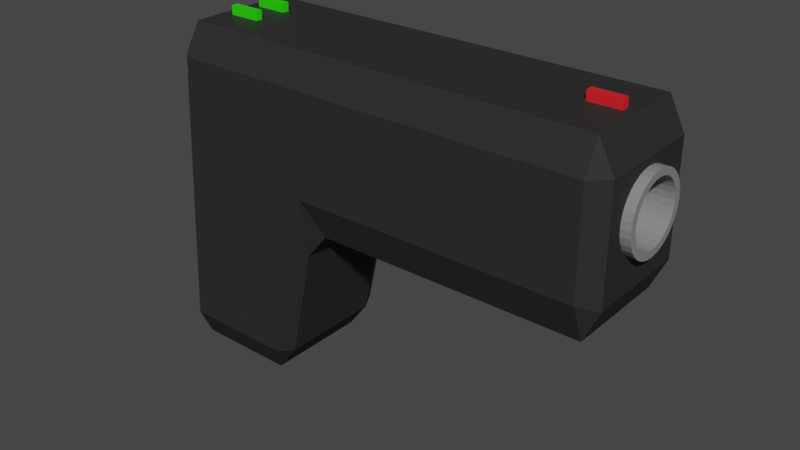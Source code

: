 # Source: pistola.blend  (saved by Blender 3.6.11; exported with 4.5.12 LTS)
import bpy
from mathutils import Matrix  # noqa: F401  (used for matrix-valued properties, if any)

bpy.ops.wm.read_factory_settings(use_empty=True)
scene = bpy.context.scene
scene.name = 'Scene'

# ---- collections
col_collection = bpy.data.collections.new('Collection'); scene.collection.children.link(col_collection)

# ---- materials (node trees are filled in below, after node groups)
mat_pistola_corpo = bpy.data.materials.new('Pistola_corpo')
mat_pistola_corpo.alpha_threshold = 0.0
mat_pistola_corpo.use_transparent_shadow = False
mat_pistola_corpo.roughness = 0.5
mat_pistola_corpo.line_color = (0.0, 0.0, 0.0, 1.0)
mat_pistola_detalhes = bpy.data.materials.new('Pistola_detalhes')
mat_pistola_detalhes.use_transparent_shadow = False
mat_pistola_miras = bpy.data.materials.new('Pistola_miras')
mat_pistola_miras.use_transparent_shadow = False
mat_pistola_miras2 = bpy.data.materials.new('Pistola_miras2')
mat_pistola_miras2.use_transparent_shadow = False

# ---- material node trees
mat_pistola_corpo.use_nodes = True; mat_pistola_corpo.node_tree.nodes.clear()
_N = mat_pistola_corpo.node_tree.nodes; _L = mat_pistola_corpo.node_tree.links
n0 = _N.new('ShaderNodeOutputMaterial'); n0.name = 'Material Output'; n0.location = (300, 300)
n1 = _N.new('ShaderNodeBsdfPrincipled'); n1.name = 'Principled BSDF'; n1.location = (10, 300)
n1.distribution = 'GGX'
n1.subsurface_method = 'RANDOM_WALK_SKIN'
n1.inputs[0].default_value = (0.0291, 0.0291, 0.0291, 1.0)
n1.inputs[3].default_value = 1.45
n1.inputs[13].default_value = 0.05906
n1.inputs[27].default_value = (0.0, 0.0, 0.0, 1.0)
n1.inputs[28].default_value = 1.0
_L.new(n1.outputs[0], n0.inputs[0])
n0.is_active_output = True
mat_pistola_detalhes.use_nodes = True; mat_pistola_detalhes.node_tree.nodes.clear()
_N = mat_pistola_detalhes.node_tree.nodes; _L = mat_pistola_detalhes.node_tree.links
n0 = _N.new('ShaderNodeBsdfPrincipled'); n0.name = 'Principled BSDF'; n0.location = (10, 300)
n0.distribution = 'GGX'
n0.subsurface_method = 'RANDOM_WALK_SKIN'
n0.inputs[0].default_value = (0.2396, 0.2396, 0.2396, 1.0)
n0.inputs[3].default_value = 1.45
n0.inputs[27].default_value = (0.0, 0.0, 0.0, 1.0)
n0.inputs[28].default_value = 1.0
n1 = _N.new('ShaderNodeOutputMaterial'); n1.name = 'Material Output'; n1.location = (300, 300)
_L.new(n0.outputs[0], n1.inputs[0])
n1.is_active_output = True
mat_pistola_miras.use_nodes = True; mat_pistola_miras.node_tree.nodes.clear()
_N = mat_pistola_miras.node_tree.nodes; _L = mat_pistola_miras.node_tree.links
n0 = _N.new('ShaderNodeBsdfPrincipled'); n0.name = 'Principled BSDF'; n0.location = (10, 300)
n0.distribution = 'GGX'
n0.subsurface_method = 'RANDOM_WALK_SKIN'
n0.inputs[0].default_value = (0.02364, 0.8, 0.0, 1.0)
n0.inputs[3].default_value = 1.45
n0.inputs[27].default_value = (0.0, 0.0, 0.0, 1.0)
n0.inputs[28].default_value = 1.0
n1 = _N.new('ShaderNodeOutputMaterial'); n1.name = 'Material Output'; n1.location = (300, 300)
_L.new(n0.outputs[0], n1.inputs[0])
n1.is_active_output = True
mat_pistola_miras2.use_nodes = True; mat_pistola_miras2.node_tree.nodes.clear()
_N = mat_pistola_miras2.node_tree.nodes; _L = mat_pistola_miras2.node_tree.links
n0 = _N.new('ShaderNodeBsdfPrincipled'); n0.name = 'Principled BSDF'; n0.location = (10, 300)
n0.distribution = 'GGX'
n0.subsurface_method = 'RANDOM_WALK_SKIN'
n0.inputs[0].default_value = (0.8, 0.01584, 0.02092, 1.0)
n0.inputs[3].default_value = 1.45
n0.inputs[27].default_value = (0.0, 0.0, 0.0, 1.0)
n0.inputs[28].default_value = 1.0
n1 = _N.new('ShaderNodeOutputMaterial'); n1.name = 'Material Output'; n1.location = (300, 300)
_L.new(n0.outputs[0], n1.inputs[0])
n1.is_active_output = True

# ---- world
world_world = bpy.data.worlds.new('World'); scene.world = world_world
world_world.use_nodes = True; world_world.node_tree.nodes.clear()
_N = world_world.node_tree.nodes; _L = world_world.node_tree.links
n0 = _N.new('ShaderNodeOutputWorld'); n0.name = 'World Output'; n0.location = (300, 300)
n1 = _N.new('ShaderNodeBackground'); n1.name = 'Background'; n1.location = (10, 300)
n1.inputs[0].default_value = (0.05088, 0.05088, 0.05088, 1.0)
_L.new(n1.outputs[0], n0.inputs[0])
n0.is_active_output = True
world_world.color = (0.05088, 0.05088, 0.05088)
world_world.use_sun_shadow = False
world_world.sun_shadow_jitter_overblur = 0.0

# ---- meshes
me_cube = bpy.data.meshes.new('Cube')
me_cube.from_pydata([(0.05001, 0.03089, 0.09993), (0.05, 0.03989, 0.082), (0.01934, 0.03081, -0.1001), (0.02732, 0.03982, -0.082), (0.03192, 0.03082, -0.08356), (0.05009, -0.0399, 0.08134), (0.05008, -0.0309, 0.09941), (0.03199, -0.03097, -0.08407), (0.02742, -0.03997, -0.08266), (0.01941, -0.03098, -0.1005), (0.04643, 0.03088, -0.01659), (0.05, 0.03989, 0.02172), (0.05911, 0.03091, -0.001082), (0.0465, -0.03091, -0.01711), (0.05918, -0.03088, -0.001596), (0.05009, -0.0399, 0.02106), (0.2167, 0.03102, 0.09993), (0.2257, 0.01938, 0.07563), (0.2166, 0.04002, 0.082), (0.2167, -0.03077, 0.09941), (0.2167, -0.03977, 0.08134), (0.2257, -0.01919, 0.07531), (0.2166, 0.04002, 0.02158), (0.2257, 0.01938, 0.03506), (0.2168, 0.03102, -0.001082), (0.2167, -0.03977, 0.02092), (0.2168, -0.03077, -0.001596), (0.2257, -0.01919, 0.03474), (-0.04163, 0.02438, 0.04647), (-0.03991, 0.03988, -0.082), (-0.041, 0.03088, -0.1), (-0.041, -0.03089, -0.1001), (-0.03992, -0.03989, -0.08209), (-0.04163, -0.02437, 0.04647), (-0.04034, -0.02437, 0.06918), (-0.03055, -0.03988, 0.08194), (-0.02958, -0.03088, 0.09993), (-0.03055, 0.03989, 0.082), (-0.04034, 0.02438, 0.06918), (-0.02958, 0.03089, 0.1), (-0.04898, -0.03088, -0.08212), (-0.04898, 0.03089, -0.08212), (-0.0396, -0.03088, 0.08212), (-0.0396, 0.03089, 0.08212), (-0.06085, -0.01626, 0.0591), (-0.06085, 0.01627, 0.0591), (-0.05956, -0.01626, 0.07028), (-0.05956, 0.01627, 0.07028), (0.05301, 0.02202, 0.0554), (0.2311, 0.02202, 0.0554), (0.05301, 0.0216, 0.05113), (0.2311, 0.0216, 0.05113), (0.05301, 0.02035, 0.04702), (0.2311, 0.02035, 0.04702), (0.05301, 0.01833, 0.04324), (0.2311, 0.01833, 0.04324), (0.05301, 0.01561, 0.03992), (0.2311, 0.01561, 0.03992), (0.05301, 0.01229, 0.0372), (0.2311, 0.01229, 0.0372), (0.05301, 0.008506, 0.03517), (0.2311, 0.008506, 0.03517), (0.05301, 0.0044, 0.03393), (0.2311, 0.0044, 0.03393), (0.05301, 0.0001289, 0.03351), (0.2311, 0.0001289, 0.03351), (0.05301, -0.004142, 0.03393), (0.2311, -0.004142, 0.03393), (0.05301, -0.008248, 0.03517), (0.2311, -0.008248, 0.03517), (0.05301, -0.01203, 0.0372), (0.2311, -0.01203, 0.0372), (0.05301, -0.01535, 0.03992), (0.2311, -0.01535, 0.03992), (0.05301, -0.01807, 0.04324), (0.2311, -0.01807, 0.04324), (0.05301, -0.0201, 0.04702), (0.2311, -0.0201, 0.04702), (0.05301, -0.02134, 0.05113), (0.2311, -0.02134, 0.05113), (0.05301, -0.02176, 0.0554), (0.2311, -0.02176, 0.0554), (0.05301, -0.02134, 0.05967), (0.2311, -0.02134, 0.05967), (0.05301, -0.0201, 0.06377), (0.2311, -0.0201, 0.06377), (0.05301, -0.01807, 0.06756), (0.2311, -0.01807, 0.06756), (0.05301, -0.01535, 0.07088), (0.2311, -0.01535, 0.07088), (0.05301, -0.01203, 0.0736), (0.2311, -0.01203, 0.0736), (0.05301, -0.008248, 0.07562), (0.2311, -0.008248, 0.07562), (0.05301, -0.004142, 0.07687), (0.2311, -0.004142, 0.07687), (0.05301, 0.0001289, 0.07729), (0.2311, 0.0001289, 0.07729), (0.05301, 0.0044, 0.07687), (0.2311, 0.0044, 0.07687), (0.05301, 0.008506, 0.07562), (0.2311, 0.008506, 0.07562), (0.05301, 0.01229, 0.0736), (0.2311, 0.01229, 0.0736), (0.05301, 0.01561, 0.07088), (0.2311, 0.01561, 0.07088), (0.05301, 0.01833, 0.06756), (0.2311, 0.01833, 0.06756), (0.05301, 0.02035, 0.06377), (0.2311, 0.02035, 0.06377), (0.05301, 0.0216, 0.05967), (0.2311, 0.0216, 0.05967), (0.2311, 0.01762, 0.05192), (0.2311, 0.01797, 0.0554), (0.2311, 0.01661, 0.04857), (0.2311, 0.01496, 0.04549), (0.2311, 0.01274, 0.04279), (0.2311, 0.01004, 0.04057), (0.2311, 0.006955, 0.03892), (0.2311, 0.003609, 0.0379), (0.2311, 0.0001289, 0.03756), (0.2311, -0.003351, 0.0379), (0.2311, -0.006697, 0.03892), (0.2311, -0.00978, 0.04057), (0.2311, -0.01248, 0.04279), (0.2311, -0.0147, 0.04549), (0.2311, -0.01635, 0.04857), (0.2311, -0.01736, 0.05192), (0.2311, -0.01771, 0.0554), (0.2311, -0.01736, 0.05888), (0.2311, -0.01635, 0.06222), (0.2311, -0.0147, 0.06531), (0.2311, -0.01248, 0.06801), (0.2311, -0.00978, 0.07023), (0.2311, -0.006697, 0.07188), (0.2311, -0.003351, 0.07289), (0.2311, 0.0001289, 0.07323), (0.2311, 0.003609, 0.07289), (0.2311, 0.006955, 0.07188), (0.2311, 0.01004, 0.07023), (0.2311, 0.01274, 0.06801), (0.2311, 0.01496, 0.06531), (0.2311, 0.01661, 0.06222), (0.2311, 0.01762, 0.05888), (0.05836, 0.01762, 0.05192), (0.05836, 0.01797, 0.0554), (0.05836, 0.01661, 0.04857), (0.05836, 0.01496, 0.04549), (0.05836, 0.01274, 0.04279), (0.05836, 0.01004, 0.04057), (0.05836, 0.006955, 0.03892), (0.05836, 0.003609, 0.0379), (0.05836, 0.0001289, 0.03756), (0.05836, -0.003351, 0.0379), (0.05836, -0.006697, 0.03892), (0.05836, -0.00978, 0.04057), (0.05836, -0.01248, 0.04279), (0.05836, -0.0147, 0.04549), (0.05836, -0.01635, 0.04857), (0.05836, -0.01736, 0.05192), (0.05836, -0.01771, 0.0554), (0.05836, -0.01736, 0.05888), (0.05836, -0.01635, 0.06222), (0.05836, -0.0147, 0.06531), (0.05836, -0.01248, 0.06801), (0.05836, -0.00978, 0.07023), (0.05836, -0.006697, 0.07188), (0.05836, -0.003351, 0.07289), (0.05836, 0.0001289, 0.07323), (0.05836, 0.003609, 0.07289), (0.05836, 0.006955, 0.07188), (0.05836, 0.01004, 0.07023), (0.05836, 0.01274, 0.06801), (0.05836, 0.01496, 0.06531), (0.05836, 0.01661, 0.06222), (0.05836, 0.01762, 0.05888), (0.1928, -0.002047, 0.09483), (0.1928, -0.002047, 0.1051), (0.1928, 0.00206, 0.09483), (0.1928, 0.00206, 0.1051), (0.2114, -0.002047, 0.09483), (0.2114, -0.002047, 0.1051), (0.2114, 0.00206, 0.09483), (0.2114, 0.00206, 0.1051), (-0.02304, -0.01205, 0.09483), (-0.02304, -0.01205, 0.1051), (-0.02304, -0.00794, 0.09483), (-0.02304, -0.00794, 0.1051), (-0.004379, -0.01205, 0.09483), (-0.004379, -0.01205, 0.1051), (-0.004379, -0.00794, 0.09483), (-0.004379, -0.00794, 0.1051), (-0.02304, 0.007953, 0.09483), (-0.02304, 0.007953, 0.1051), (-0.02304, 0.01206, 0.09483), (-0.02304, 0.01206, 0.1051), (-0.004379, 0.007953, 0.09483), (-0.004379, 0.007953, 0.1051), (-0.004379, 0.01206, 0.09483), (-0.004379, 0.01206, 0.1051), (0.2257, -0.03077, 0.08141), (0.2257, 0.03102, 0.08192), (0.2257, 0.03102, 0.01793), (0.2257, -0.03077, 0.01741), (0.2257, -0.01919, 0.04943), (0.2257, -0.005907, 0.03485), (0.2257, -0.00612, 0.07542), (0.2257, -0.01919, 0.06142), (0.2257, 0.004981, 0.07551), (0.2257, 0.01938, 0.06298), (0.2257, 0.005858, 0.03495), (0.2257, 0.01938, 0.04822)], [], [(29, 37, 1, 11, 3), (5, 15, 25, 20), (4, 10, 13, 7), (8, 15, 5, 35, 32), (11, 1, 18, 22), (38, 28, 45, 47), (27, 205, 204), (30, 2, 9, 31), (14, 12, 24, 26), (0, 39, 36, 6), (2, 3, 4), (7, 8, 9), (10, 11, 12), (13, 14, 15), (16, 201, 18), (19, 20, 200), (22, 202, 24), (25, 26, 203), (41, 29, 30), (31, 32, 40), (42, 35, 36), (37, 43, 39), (30, 31, 40, 41), (2, 30, 29, 3), (10, 4, 3, 11), (32, 35, 42, 40), (15, 8, 7, 13), (37, 29, 41, 43), (6, 36, 35, 5), (31, 9, 8, 32), (36, 39, 43, 42), (39, 0, 1, 37), (9, 2, 4, 7), (13, 10, 12, 14), (16, 19, 200, 201), (201, 202, 22, 18), (20, 25, 203, 200), (26, 24, 202, 203), (11, 22, 24, 12), (25, 15, 14, 26), (0, 16, 18, 1), (19, 6, 5, 20), (0, 6, 19, 16), (33, 28, 41, 40), (34, 33, 40, 42), (28, 38, 43, 41), (38, 34, 42, 43), (45, 44, 46, 47), (28, 33, 44, 45), (34, 38, 47, 46), (33, 34, 46, 44), (48, 49, 51, 50), (50, 51, 53, 52), (52, 53, 55, 54), (54, 55, 57, 56), (56, 57, 59, 58), (58, 59, 61, 60), (60, 61, 63, 62), (62, 63, 65, 64), (64, 65, 67, 66), (66, 67, 69, 68), (68, 69, 71, 70), (70, 71, 73, 72), (72, 73, 75, 74), (74, 75, 77, 76), (76, 77, 79, 78), (78, 79, 81, 80), (80, 81, 83, 82), (82, 83, 85, 84), (84, 85, 87, 86), (86, 87, 89, 88), (88, 89, 91, 90), (90, 91, 93, 92), (92, 93, 95, 94), (94, 95, 97, 96), (96, 97, 99, 98), (98, 99, 101, 100), (100, 101, 103, 102), (102, 103, 105, 104), (104, 105, 107, 106), (106, 107, 109, 108), (55, 53, 114, 115), (108, 109, 111, 110), (110, 111, 49, 48), (132, 131, 163, 164), (73, 71, 123, 124), (91, 89, 132, 133), (109, 107, 141, 142), (65, 63, 119, 120), (83, 81, 128, 129), (101, 99, 137, 138), (57, 55, 115, 116), (75, 73, 124, 125), (93, 91, 133, 134), (111, 109, 142, 143), (67, 65, 120, 121), (85, 83, 129, 130), (103, 101, 138, 139), (59, 57, 116, 117), (77, 75, 125, 126), (95, 93, 134, 135), (51, 49, 113, 112), (49, 111, 143, 113), (69, 67, 121, 122), (87, 85, 130, 131), (105, 103, 139, 140), (61, 59, 117, 118), (79, 77, 126, 127), (97, 95, 135, 136), (53, 51, 112, 114), (71, 69, 122, 123), (89, 87, 131, 132), (107, 105, 140, 141), (63, 61, 118, 119), (81, 79, 127, 128), (99, 97, 136, 137), (144, 145, 175, 174, 173, 172, 171, 170, 169, 168, 167, 166, 165, 164, 163, 162, 161, 160, 159, 158, 157, 156, 155, 154, 153, 152, 151, 150, 149, 148, 147, 146), (119, 118, 150, 151), (133, 132, 164, 165), (120, 119, 151, 152), (134, 133, 165, 166), (121, 120, 152, 153), (135, 134, 166, 167), (122, 121, 153, 154), (136, 135, 167, 168), (123, 122, 154, 155), (137, 136, 168, 169), (124, 123, 155, 156), (138, 137, 169, 170), (125, 124, 156, 157), (139, 138, 170, 171), (126, 125, 157, 158), (112, 113, 145, 144), (140, 139, 171, 172), (127, 126, 158, 159), (114, 112, 144, 146), (141, 140, 172, 173), (128, 127, 159, 160), (115, 114, 146, 147), (142, 141, 173, 174), (129, 128, 160, 161), (116, 115, 147, 148), (143, 142, 174, 175), (130, 129, 161, 162), (117, 116, 148, 149), (113, 143, 175, 145), (131, 130, 162, 163), (118, 117, 149, 150), (176, 177, 179, 178), (178, 179, 183, 182), (182, 183, 181, 180), (180, 181, 177, 176), (178, 182, 180, 176), (183, 179, 177, 181), (184, 185, 187, 186), (186, 187, 191, 190), (190, 191, 189, 188), (188, 189, 185, 184), (186, 190, 188, 184), (191, 187, 185, 189), (192, 193, 195, 194), (194, 195, 199, 198), (198, 199, 197, 196), (196, 197, 193, 192), (194, 198, 196, 192), (199, 195, 193, 197), (21, 206, 208, 200), (17, 209, 202, 201), (27, 204, 207, 203), (23, 210, 205, 202), (203, 207, 21, 200), (207, 206, 21), (208, 209, 17), (211, 210, 23), (202, 209, 211, 23), (200, 208, 17, 201), (202, 205, 27, 203)])
me_cube.polygons.foreach_set('material_index', [0, 0, 0, 0, 0, 1, 0, 0, 0, 0, 0, 0, 0, 0, 0, 0, 0, 0, 0, 0, 0, 0, 0, 0, 0, 0, 0, 0, 0, 0, 0, 0, 0, 0, 0, 0, 0, 0, 0, 0, 0, 0, 0, 0, 0, 0, 0, 1, 1, 1, 1, 1, 1, 1, 1, 1, 1, 1, 1, 1, 1, 1, 1, 1, 1, 1, 1, 1, 1, 1, 1, 1, 1, 1, 1, 1, 1, 1, 1, 1, 1, 1, 1, 1, 1, 1, 1, 1, 1, 1, 1, 1, 1, 1, 1, 1, 1, 1, 1, 1, 1, 1, 1, 1, 1, 1, 1, 1, 1, 1, 1, 1, 1, 1, 1, 1, 1, 1, 1, 1, 1, 1, 1, 1, 1, 1, 1, 1, 1, 1, 1, 1, 1, 1, 1, 1, 1, 1, 1, 1, 1, 1, 1, 1, 1, 1, 1, 1, 3, 3, 3, 3, 3, 3, 2, 2, 2, 2, 2, 2, 2, 2, 2, 2, 2, 2, 0, 0, 0, 0, 0, 0, 0, 0, 0, 0, 0])
_uv = me_cube.uv_layers.new(name='UVMap')
_uv.uv.foreach_set('vector', [0.3975, 0.2779, 0.6025, 0.2758, 0.6025, 0.5, 0.5272, 0.5, 0.3975, 0.4868, 0.6025, 0.75, 0.5272, 0.75, 0.527, 0.75, 0.6025, 0.75, 0.3956, 0.5282, 0.4794, 0.5282, 0.4794, 0.7218, 0.3956, 0.7218, 0.3975, 0.7631, 0.5272, 0.75, 0.6025, 0.75, 0.6025, 0.9743, 0.3975, 0.9721, 0.5272, 0.5, 0.6025, 0.5, 0.6025, 0.5, 0.527, 0.5, 0.624, 0.3583, 0.5913, 0.3626, 0.5913, 0.3626, 0.624, 0.3583, 0.544, 0.6855, 0.544, 0.6439, 0.5624, 0.6855, 0.1537, 0.5282, 0.3463, 0.5282, 0.3463, 0.7218, 0.1537, 0.7218, 0.5, 0.7218, 0.5, 0.5282, 0.5, 0.5282, 0.5, 0.7218, 0.625, 0.5282, 0.8496, 0.5282, 0.8496, 0.7218, 0.625, 0.7218, 0.3463, 0.5282, 0.3718, 0.5, 0.375, 0.5281, 0.375, 0.7217, 0.3717, 0.7499, 0.3463, 0.7218, 0.4794, 0.5282, 0.5272, 0.5, 0.5, 0.5282, 0.4794, 0.7218, 0.5, 0.7218, 0.5272, 0.75, 0.625, 0.5282, 0.6025, 0.5282, 0.6025, 0.5, 0.625, 0.7218, 0.6025, 0.75, 0.6025, 0.7218, 0.527, 0.5, 0.5225, 0.5282, 0.5, 0.5282, 0.527, 0.75, 0.5, 0.7218, 0.5225, 0.7218, 0.1282, 0.5281, 0.1572, 0.5, 0.1537, 0.5282, 0.1537, 0.7218, 0.1571, 0.7499, 0.1282, 0.7217, 0.6026, 1.0, 0.6025, 0.9743, 0.625, 0.9746, 0.6051, 0.25, 0.6256, 0.3117, 0.6532, 0.3064, 0.1537, 0.5282, 0.1537, 0.7218, 0.125, 0.7218, 0.125, 0.5282, 0.3463, 0.5282, 0.1537, 0.5282, 0.1572, 0.5, 0.3718, 0.5, 0.4794, 0.5282, 0.3956, 0.5282, 0.3975, 0.4868, 0.5272, 0.5, 0.3975, 0.9721, 0.6025, 0.9743, 0.6026, 1.0, 0.3974, 1.0, 0.5272, 0.75, 0.3975, 0.7631, 0.3956, 0.7218, 0.4794, 0.7218, 0.6025, 0.2758, 0.3975, 0.2779, 0.4026, 0.3294, 0.6256, 0.3117, 0.625, 0.75, 0.625, 0.9746, 0.6025, 0.9743, 0.6025, 0.75, 0.1537, 0.7218, 0.3463, 0.7218, 0.3717, 0.75, 0.157, 0.75, 0.8468, 0.6936, 0.6532, 0.3064, 0.6256, 0.3117, 0.8073, 0.7107, 0.625, 0.2754, 0.625, 0.5, 0.6025, 0.5, 0.6025, 0.2758, 0.3463, 0.7218, 0.3463, 0.5282, 0.3956, 0.5282, 0.3956, 0.7218, 0.4794, 0.7218, 0.4794, 0.5282, 0.5, 0.5282, 0.5, 0.7218, 0.625, 0.5282, 0.625, 0.7218, 0.6025, 0.7218, 0.6025, 0.5282, 0.6025, 0.5282, 0.5225, 0.5282, 0.527, 0.5, 0.6025, 0.5, 0.6025, 0.75, 0.527, 0.75, 0.5225, 0.7218, 0.6025, 0.7218, 0.5, 0.7218, 0.5, 0.5282, 0.5225, 0.5282, 0.5225, 0.7218, 0.5272, 0.5, 0.527, 0.5, 0.5, 0.5282, 0.5, 0.5282, 0.527, 0.75, 0.5272, 0.75, 0.5, 0.7218, 0.5, 0.7218, 0.625, 0.5282, 0.625, 0.5282, 0.6025, 0.5, 0.6025, 0.5, 0.625, 0.7218, 0.625, 0.7218, 0.6025, 0.75, 0.6025, 0.75, 0.625, 0.5282, 0.625, 0.7218, 0.625, 0.7218, 0.625, 0.5282, 0.708, 0.7043, 0.5913, 0.3626, 0.4026, 0.3294, 0.4145, 0.8983, 0.7604, 0.6803, 0.708, 0.7043, 0.4145, 0.8983, 0.8073, 0.7107, 0.5913, 0.3626, 0.624, 0.3583, 0.6256, 0.3117, 0.4026, 0.3294, 0.624, 0.3583, 0.7604, 0.6803, 0.8073, 0.7107, 0.6256, 0.3117, 0.5913, 0.3626, 0.708, 0.7043, 0.7604, 0.6803, 0.624, 0.3583, 0.5913, 0.3626, 0.708, 0.7043, 0.708, 0.7043, 0.5913, 0.3626, 0.7604, 0.6803, 0.624, 0.3583, 0.624, 0.3583, 0.7604, 0.6803, 0.708, 0.7043, 0.7604, 0.6803, 0.7604, 0.6803, 0.708, 0.7043, 1.0, 0.5, 1.0, 1.0, 0.9688, 1.0, 0.9688, 0.5, 0.9688, 0.5, 0.9688, 1.0, 0.9375, 1.0, 0.9375, 0.5, 0.9375, 0.5, 0.9375, 1.0, 0.9062, 1.0, 0.9062, 0.5, 0.9062, 0.5, 0.9062, 1.0, 0.875, 1.0, 0.875, 0.5, 0.875, 0.5, 0.875, 1.0, 0.8438, 1.0, 0.8438, 0.5, 0.8438, 0.5, 0.8438, 1.0, 0.8125, 1.0, 0.8125, 0.5, 0.8125, 0.5, 0.8125, 1.0, 0.7812, 1.0, 0.7812, 0.5, 0.7812, 0.5, 0.7812, 1.0, 0.75, 1.0, 0.75, 0.5, 0.75, 0.5, 0.75, 1.0, 0.7188, 1.0, 0.7188, 0.5, 0.7188, 0.5, 0.7188, 1.0, 0.6875, 1.0, 0.6875, 0.5, 0.6875, 0.5, 0.6875, 1.0, 0.6562, 1.0, 0.6562, 0.5, 0.6562, 0.5, 0.6562, 1.0, 0.625, 1.0, 0.625, 0.5, 0.625, 0.5, 0.625, 1.0, 0.5938, 1.0, 0.5938, 0.5, 0.5938, 0.5, 0.5938, 1.0, 0.5625, 1.0, 0.5625, 0.5, 0.5625, 0.5, 0.5625, 1.0, 0.5312, 1.0, 0.5312, 0.5, 0.5312, 0.5, 0.5312, 1.0, 0.5, 1.0, 0.5, 0.5, 0.5, 0.5, 0.5, 1.0, 0.4688, 1.0, 0.4688, 0.5, 0.4688, 0.5, 0.4688, 1.0, 0.4375, 1.0, 0.4375, 0.5, 0.4375, 0.5, 0.4375, 1.0, 0.4062, 1.0, 0.4062, 0.5, 0.4062, 0.5, 0.4062, 1.0, 0.375, 1.0, 0.375, 0.5, 0.375, 0.5, 0.375, 1.0, 0.3438, 1.0, 0.3438, 0.5, 0.3438, 0.5, 0.3438, 1.0, 0.3125, 1.0, 0.3125, 0.5, 0.3125, 0.5, 0.3125, 1.0, 0.2812, 1.0, 0.2812, 0.5, 0.2812, 0.5, 0.2812, 1.0, 0.25, 1.0, 0.25, 0.5, 0.25, 0.5, 0.25, 1.0, 0.2188, 1.0, 0.2188, 0.5, 0.2188, 0.5, 0.2188, 1.0, 0.1875, 1.0, 0.1875, 0.5, 0.1875, 0.5, 0.1875, 1.0, 0.1562, 1.0, 0.1562, 0.5, 0.1562, 0.5, 0.1562, 1.0, 0.125, 1.0, 0.125, 0.5, 0.125, 0.5, 0.125, 1.0, 0.09375, 1.0, 0.09375, 0.5, 0.09375, 0.5, 0.09375, 1.0, 0.0625, 1.0, 0.0625, 0.5, 0.9062, 1.0, 0.9375, 1.0, 0.9375, 1.0, 0.9062, 1.0, 0.0625, 0.5, 0.0625, 1.0, 0.03125, 1.0, 0.03125, 0.5, 0.03125, 0.5, 0.03125, 1.0, 0.0, 1.0, 0.0, 0.5, 0.375, 1.0, 0.4062, 1.0, 0.4062, 1.0, 0.375, 1.0, 0.625, 1.0, 0.6562, 1.0, 0.6562, 1.0, 0.625, 1.0, 0.3438, 1.0, 0.375, 1.0, 0.375, 1.0, 0.3438, 1.0, 0.0625, 1.0, 0.09375, 1.0, 0.09375, 1.0, 0.0625, 1.0, 0.75, 1.0, 0.7812, 1.0, 0.7812, 1.0, 0.75, 1.0, 0.4688, 1.0, 0.5, 1.0, 0.5, 1.0, 0.4688, 1.0, 0.1875, 1.0, 0.2188, 1.0, 0.2188, 1.0, 0.1875, 1.0, 0.875, 1.0, 0.9062, 1.0, 0.9062, 1.0, 0.875, 1.0, 0.5938, 1.0, 0.625, 1.0, 0.625, 1.0, 0.5938, 1.0, 0.3125, 1.0, 0.3438, 1.0, 0.3438, 1.0, 0.3125, 1.0, 0.03125, 1.0, 0.0625, 1.0, 0.0625, 1.0, 0.03125, 1.0, 0.7188, 1.0, 0.75, 1.0, 0.75, 1.0, 0.7188, 1.0, 0.4375, 1.0, 0.4688, 1.0, 0.4688, 1.0, 0.4375, 1.0, 0.1562, 1.0, 0.1875, 1.0, 0.1875, 1.0, 0.1562, 1.0, 0.8438, 1.0, 0.875, 1.0, 0.875, 1.0, 0.8438, 1.0, 0.5625, 1.0, 0.5938, 1.0, 0.5938, 1.0, 0.5625, 1.0, 0.2812, 1.0, 0.3125, 1.0, 0.3125, 1.0, 0.2812, 1.0, 0.9688, 1.0, 1.0, 1.0, 1.0, 1.0, 0.9688, 1.0, 0.0, 1.0, 0.03125, 1.0, 0.03125, 1.0, 0.0, 1.0, 0.6875, 1.0, 0.7188, 1.0, 0.7188, 1.0, 0.6875, 1.0, 0.4062, 1.0, 0.4375, 1.0, 0.4375, 1.0, 0.4062, 1.0, 0.125, 1.0, 0.1562, 1.0, 0.1562, 1.0, 0.125, 1.0, 0.8125, 1.0, 0.8438, 1.0, 0.8438, 1.0, 0.8125, 1.0, 0.5312, 1.0, 0.5625, 1.0, 0.5625, 1.0, 0.5312, 1.0, 0.25, 1.0, 0.2812, 1.0, 0.2812, 1.0, 0.25, 1.0, 0.9375, 1.0, 0.9688, 1.0, 0.9688, 1.0, 0.9375, 1.0, 0.6562, 1.0, 0.6875, 1.0, 0.6875, 1.0, 0.6562, 1.0, 0.375, 1.0, 0.4062, 1.0, 0.4062, 1.0, 0.375, 1.0, 0.09375, 1.0, 0.125, 1.0, 0.125, 1.0, 0.09375, 1.0, 0.7812, 1.0, 0.8125, 1.0, 0.8125, 1.0, 0.7812, 1.0, 0.5, 1.0, 0.5312, 1.0, 0.5312, 1.0, 0.5, 1.0, 0.2188, 1.0, 0.25, 1.0, 0.25, 1.0, 0.2188, 1.0, 0.2968, 0.4854, 0.25, 0.49, 0.2032, 0.4854, 0.1582, 0.4717, 0.1167, 0.4496, 0.08029, 0.4197, 0.05045, 0.3833, 0.02827, 0.3418, 0.01461, 0.2968, 0.01, 0.25, 0.01461, 0.2032, 0.02827, 0.1582, 0.05045, 0.1167, 0.08029, 0.08029, 0.1167, 0.05045, 0.1582, 0.02827, 0.2032, 0.01461, 0.25, 0.01, 0.2968, 0.01461, 0.3418, 0.02827, 0.3833, 0.05045, 0.4197, 0.08029, 0.4496, 0.1167, 0.4717, 0.1582, 0.4854, 0.2032, 0.49, 0.25, 0.4854, 0.2968, 0.4717, 0.3418, 0.4496, 0.3833, 0.4197, 0.4197, 0.3833, 0.4496, 0.3418, 0.4717, 0.7812, 1.0, 0.8125, 1.0, 0.8125, 1.0, 0.7812, 1.0, 0.3438, 1.0, 0.375, 1.0, 0.375, 1.0, 0.3438, 1.0, 0.75, 1.0, 0.7812, 1.0, 0.7812, 1.0, 0.75, 1.0, 0.3125, 1.0, 0.3438, 1.0, 0.3438, 1.0, 0.3125, 1.0, 0.7188, 1.0, 0.75, 1.0, 0.75, 1.0, 0.7188, 1.0, 0.2812, 1.0, 0.3125, 1.0, 0.3125, 1.0, 0.2812, 1.0, 0.6875, 1.0, 0.7188, 1.0, 0.7188, 1.0, 0.6875, 1.0, 0.25, 1.0, 0.2812, 1.0, 0.2812, 1.0, 0.25, 1.0, 0.6562, 1.0, 0.6875, 1.0, 0.6875, 1.0, 0.6562, 1.0, 0.2188, 1.0, 0.25, 1.0, 0.25, 1.0, 0.2188, 1.0, 0.625, 1.0, 0.6562, 1.0, 0.6562, 1.0, 0.625, 1.0, 0.1875, 1.0, 0.2188, 1.0, 0.2188, 1.0, 0.1875, 1.0, 0.5938, 1.0, 0.625, 1.0, 0.625, 1.0, 0.5938, 1.0, 0.1562, 1.0, 0.1875, 1.0, 0.1875, 1.0, 0.1562, 1.0, 0.5625, 1.0, 0.5938, 1.0, 0.5938, 1.0, 0.5625, 1.0, 0.9688, 1.0, 1.0, 1.0, 1.0, 1.0, 0.9688, 1.0, 0.125, 1.0, 0.1562, 1.0, 0.1562, 1.0, 0.125, 1.0, 0.5312, 1.0, 0.5625, 1.0, 0.5625, 1.0, 0.5312, 1.0, 0.9375, 1.0, 0.9688, 1.0, 0.9688, 1.0, 0.9375, 1.0, 0.09375, 1.0, 0.125, 1.0, 0.125, 1.0, 0.09375, 1.0, 0.5, 1.0, 0.5312, 1.0, 0.5312, 1.0, 0.5, 1.0, 0.9062, 1.0, 0.9375, 1.0, 0.9375, 1.0, 0.9062, 1.0, 0.0625, 1.0, 0.09375, 1.0, 0.09375, 1.0, 0.0625, 1.0, 0.4688, 1.0, 0.5, 1.0, 0.5, 1.0, 0.4688, 1.0, 0.875, 1.0, 0.9062, 1.0, 0.9062, 1.0, 0.875, 1.0, 0.03125, 1.0, 0.0625, 1.0, 0.0625, 1.0, 0.03125, 1.0, 0.4375, 1.0, 0.4688, 1.0, 0.4688, 1.0, 0.4375, 1.0, 0.8438, 1.0, 0.875, 1.0, 0.875, 1.0, 0.8438, 1.0, 0.0, 1.0, 0.03125, 1.0, 0.03125, 1.0, 0.0, 1.0, 0.4062, 1.0, 0.4375, 1.0, 0.4375, 1.0, 0.4062, 1.0, 0.8125, 1.0, 0.8438, 1.0, 0.8438, 1.0, 0.8125, 1.0, 0.375, 0.0, 0.625, 0.0, 0.625, 0.25, 0.375, 0.25, 0.375, 0.25, 0.625, 0.25, 0.625, 0.5, 0.375, 0.5, 0.375, 0.5, 0.625, 0.5, 0.625, 0.75, 0.375, 0.75, 0.375, 0.75, 0.625, 0.75, 0.625, 1.0, 0.375, 1.0, 0.125, 0.5, 0.375, 0.5, 0.375, 0.75, 0.125, 0.75, 0.625, 0.5, 0.875, 0.5, 0.875, 0.75, 0.625, 0.75, 0.375, 0.0, 0.625, 0.0, 0.625, 0.25, 0.375, 0.25, 0.375, 0.25, 0.625, 0.25, 0.625, 0.5, 0.375, 0.5, 0.375, 0.5, 0.625, 0.5, 0.625, 0.75, 0.375, 0.75, 0.375, 0.75, 0.625, 0.75, 0.625, 1.0, 0.375, 1.0, 0.125, 0.5, 0.375, 0.5, 0.375, 0.75, 0.125, 0.75, 0.625, 0.5, 0.875, 0.5, 0.875, 0.75, 0.625, 0.75, 0.375, 0.0, 0.625, 0.0, 0.625, 0.25, 0.375, 0.25, 0.375, 0.25, 0.625, 0.25, 0.625, 0.5, 0.375, 0.5, 0.375, 0.5, 0.625, 0.5, 0.625, 0.75, 0.375, 0.75, 0.375, 0.75, 0.625, 0.75, 0.625, 1.0, 0.375, 1.0, 0.125, 0.5, 0.375, 0.5, 0.375, 0.75, 0.125, 0.75, 0.625, 0.5, 0.875, 0.5, 0.875, 0.75, 0.625, 0.75, 0.5948, 0.6855, 0.5948, 0.6446, 0.5948, 0.6098, 0.6025, 0.7218, 0.5948, 0.5647, 0.5789, 0.5647, 0.5225, 0.5282, 0.6025, 0.5282, 0.544, 0.6855, 0.5624, 0.6855, 0.5774, 0.6855, 0.5225, 0.7218, 0.544, 0.5647, 0.544, 0.607, 0.544, 0.6439, 0.5225, 0.5282, 0.5225, 0.7218, 0.5774, 0.6855, 0.5948, 0.6855, 0.6025, 0.7218, 0.5774, 0.6855, 0.5948, 0.6446, 0.5948, 0.6855, 0.5948, 0.6098, 0.5789, 0.5647, 0.5948, 0.5647, 0.5605, 0.5647, 0.544, 0.607, 0.544, 0.5647, 0.5225, 0.5282, 0.5789, 0.5647, 0.5605, 0.5647, 0.544, 0.5647, 0.6025, 0.7218, 0.5948, 0.6098, 0.5948, 0.5647, 0.6025, 0.5282, 0.5225, 0.5282, 0.544, 0.6439, 0.544, 0.6855, 0.5225, 0.7218])
me_cube.materials.append(mat_pistola_corpo)
me_cube.materials.append(mat_pistola_detalhes)
me_cube.materials.append(mat_pistola_miras)
me_cube.materials.append(mat_pistola_miras2)
me_cube.use_mirror_vertex_groups = False
me_cube.update()

# ---- objects
ob_cube = bpy.data.objects.new('Cube', me_cube)

# ---- transforms, parenting, visibility, modifiers, constraints
ob_cube.location = (0.0, 0.0, 0.0)
ob_cube.lock_rotations_4d = False
ob_cube.empty_display_type = 'ARROWS'
ob_cube.lineart.crease_threshold = 0.0

# ---- collection membership
col_collection.objects.link(ob_cube)

# ---- scene / render settings (as saved in the file)
scene.frame_start = 1; scene.frame_end = 250; scene.frame_set(1)
scene.render.engine = 'BLENDER_EEVEE_NEXT'
scene.cycles.sampling_pattern = 'TABULATED_SOBOL'
scene.view_settings.view_transform = 'Filmic'
bpy.context.view_layer.update()

# ---- added for rendering (the .blend has no active camera and no usable light): camera, sun
cam_auto = bpy.data.cameras.new('AutoCamera')
cam_auto.lens = 50.0
cam_auto.sensor_width = 36.0
cam_auto.clip_end = 1000.0
ob_auto_camera = bpy.data.objects.new('AutoCamera', cam_auto)
scene.collection.objects.link(ob_auto_camera)
ob_auto_camera.location = (0.423753, -0.406305, 0.273182)
ob_auto_camera.rotation_euler = (1.09748, -7.21219e-08, 0.694738)
scene.camera = ob_auto_camera
light_auto_sun = bpy.data.lights.new('AutoSun', 'SUN')
light_auto_sun.energy = 3.0
light_auto_sun.angle = 0.0523599
ob_auto_sun = bpy.data.objects.new('AutoSun', light_auto_sun)
scene.collection.objects.link(ob_auto_sun)
ob_auto_sun.rotation_euler = (0.872665, 0.174533, 0.523599)
bpy.context.view_layer.update()
